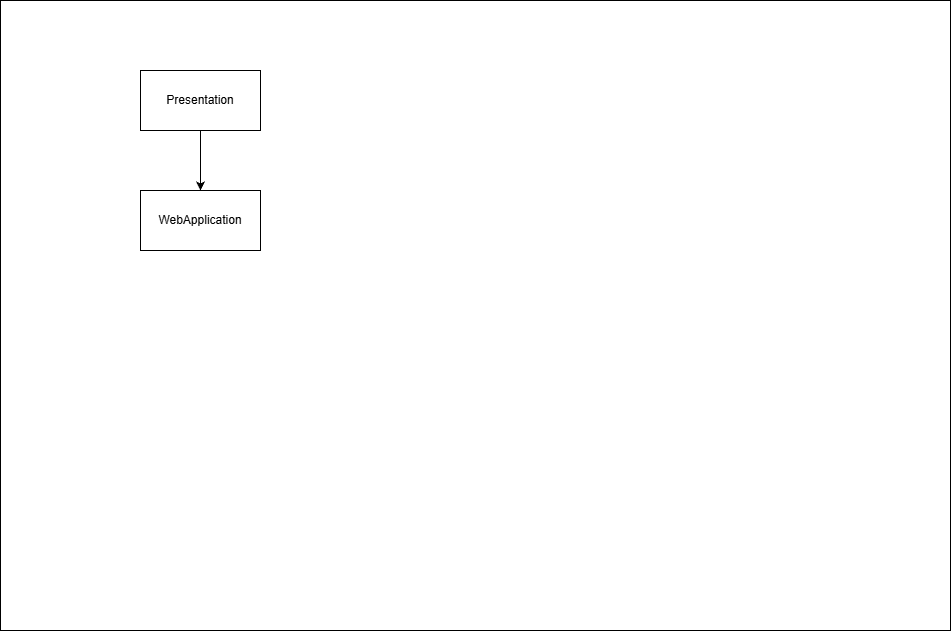

The diagram above was exported from draw.io. Its source (the exported page's mxGraphModel, read from the mxfile embedded in the PNG):
<mxGraphModel dx="2033" dy="2417" grid="1" gridSize="10" guides="1" tooltips="1" connect="1" arrows="1" fold="1" page="1" pageScale="1" pageWidth="827" pageHeight="1169" math="0" shadow="0">
  <root>
    <mxCell id="0" />
    <mxCell id="1" parent="0" />
    <mxCell id="9" value="" style="rounded=0;whiteSpace=wrap;html=1;" parent="1" vertex="1">
      <mxGeometry x="390" y="-330" width="950" height="630" as="geometry" />
    </mxCell>
    <mxCell id="19" style="edgeStyle=none;html=1;" parent="1" source="16" target="18" edge="1">
      <mxGeometry relative="1" as="geometry" />
    </mxCell>
    <mxCell id="16" value="Presentation" style="rounded=0;whiteSpace=wrap;html=1;" parent="1" vertex="1">
      <mxGeometry x="530" y="-260" width="120" height="60" as="geometry" />
    </mxCell>
    <mxCell id="18" value="WebApplication" style="rounded=0;whiteSpace=wrap;html=1;" parent="1" vertex="1">
      <mxGeometry x="530" y="-140" width="120" height="60" as="geometry" />
    </mxCell>
  </root>
</mxGraphModel>